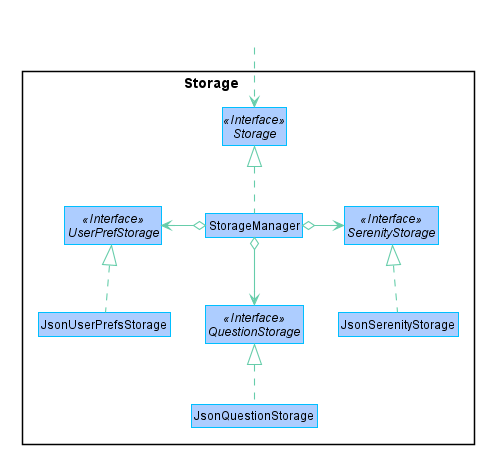

The diagram above was rendered by PlantUML. Its source (embedded in the PNG):
@startuml











skinparam BackgroundColor #FFFFFFF

skinparam Shadowing false

skinparam Class {
    FontColor #black
    BorderThickness 1
    BorderColor #FFFFFF
    StereotypeFontColor #black
    FontName Arial
}

skinparam Actor {
    FontColor #black
    BorderColor #black
    Color #black
    FontName Arial
}

skinparam Sequence {
    FontColor #black
    MessageAlign center
    BoxFontSize 15
    BoxPadding 0
    BoxFontColor #black
    FontName Arial
}

skinparam Participant {
    FontColor #black
    FontColor #black
    Padding 20
}

skinparam MinClassWidth 50
skinparam ParticipantPadding 10
skinparam Shadowing false
skinparam DefaultTextAlignment center
skinparam packageStyle Rectangle

hide footbox
hide members
hide circle

hide member

skinparam {
arrowThickness 1.1
arrowColor MediumAquaMarine
classBackgroundColor #adcdff
classBorderColor DeepSkyBlue
classBackgroundColor<<HiddenOutside>> #FFFFFF
classBorderColor<<HiddenOutside>> #FFFFFF
classFontColor<<HiddenOutside>> #FFFFFF
classStereotypeFontColor<<HiddenOutside>> #FFFFFF
}

Class hideOutside <<HiddenOutside>>

Package "Storage\t\t\t" <<Rectangle>>  {
Class StorageManager
Interface Storage <<Interface>>
Interface SerenityStorage <<Interface>>
Interface UserPrefStorage <<Interface>>
Interface QuestionStorage <<Interface>>
Class JsonUserPrefsStorage
Class JsonSerenityStorage
Class JsonQuestionStorage
}

hideOutside  ..> Storage
StorageManager .u.|> Storage
StorageManager o-r-> SerenityStorage
StorageManager o-l-> UserPrefStorage
StorageManager o-d-> QuestionStorage
JsonUserPrefsStorage .u.|> UserPrefStorage
JsonSerenityStorage .u.|> SerenityStorage
JsonQuestionStorage .u.|> QuestionStorage
@enduml